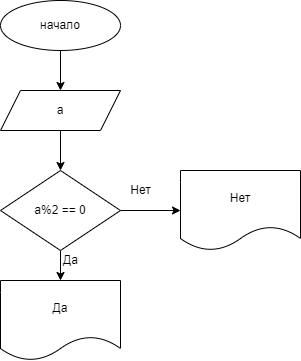

The diagram above was exported from draw.io. Its source (the exported page's mxGraphModel, read from the mxfile embedded in the PNG):
<mxGraphModel dx="370" dy="409" grid="1" gridSize="10" guides="1" tooltips="1" connect="1" arrows="1" fold="1" page="1" pageScale="1" pageWidth="827" pageHeight="1169" math="0" shadow="0">
  <root>
    <mxCell id="0" />
    <mxCell id="1" parent="0" />
    <mxCell id="4" value="" style="edgeStyle=none;html=1;" edge="1" parent="1" source="2" target="3">
      <mxGeometry relative="1" as="geometry" />
    </mxCell>
    <mxCell id="2" value="начало" style="ellipse;whiteSpace=wrap;html=1;" vertex="1" parent="1">
      <mxGeometry x="350" y="10" width="120" height="50" as="geometry" />
    </mxCell>
    <mxCell id="6" value="" style="edgeStyle=none;html=1;" edge="1" parent="1" source="3" target="5">
      <mxGeometry relative="1" as="geometry" />
    </mxCell>
    <mxCell id="3" value="a" style="shape=parallelogram;perimeter=parallelogramPerimeter;whiteSpace=wrap;html=1;fixedSize=1;" vertex="1" parent="1">
      <mxGeometry x="350" y="100" width="120" height="40" as="geometry" />
    </mxCell>
    <mxCell id="8" value="" style="edgeStyle=none;html=1;" edge="1" parent="1" source="5" target="7">
      <mxGeometry relative="1" as="geometry" />
    </mxCell>
    <mxCell id="11" value="" style="edgeStyle=none;html=1;" edge="1" parent="1" source="5" target="10">
      <mxGeometry relative="1" as="geometry" />
    </mxCell>
    <mxCell id="5" value="a%2 == 0" style="rhombus;whiteSpace=wrap;html=1;" vertex="1" parent="1">
      <mxGeometry x="350" y="180" width="120" height="80" as="geometry" />
    </mxCell>
    <mxCell id="7" value="Да" style="shape=document;whiteSpace=wrap;html=1;boundedLbl=1;" vertex="1" parent="1">
      <mxGeometry x="350" y="290" width="120" height="80" as="geometry" />
    </mxCell>
    <mxCell id="9" value="Да" style="text;html=1;align=center;verticalAlign=middle;resizable=0;points=[];autosize=1;strokeColor=none;fillColor=none;" vertex="1" parent="1">
      <mxGeometry x="400" y="255" width="40" height="30" as="geometry" />
    </mxCell>
    <mxCell id="10" value="Нет" style="shape=document;whiteSpace=wrap;html=1;boundedLbl=1;" vertex="1" parent="1">
      <mxGeometry x="530" y="180" width="120" height="80" as="geometry" />
    </mxCell>
    <mxCell id="12" value="Нет" style="text;html=1;align=center;verticalAlign=middle;resizable=0;points=[];autosize=1;strokeColor=none;fillColor=none;" vertex="1" parent="1">
      <mxGeometry x="470" y="185" width="40" height="30" as="geometry" />
    </mxCell>
  </root>
</mxGraphModel>